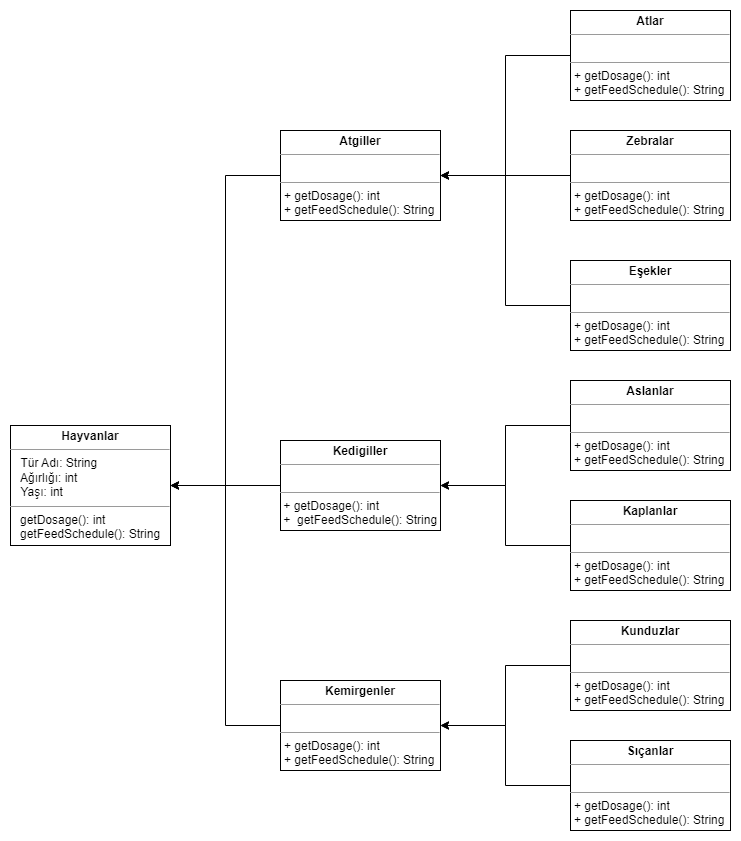

The diagram above was exported from draw.io. Its source (the exported page's mxGraphModel, read from the mxfile embedded in the PNG):
<mxGraphModel dx="906" dy="491" grid="1" gridSize="10" guides="1" tooltips="1" connect="1" arrows="1" fold="1" page="1" pageScale="1" pageWidth="827" pageHeight="1169" math="0" shadow="0">
  <root>
    <mxCell id="0" />
    <mxCell id="1" parent="0" />
    <mxCell id="KlS2adfbIGRukgnQci4B-32" value="&lt;p style=&quot;margin:0px;margin-top:4px;text-align:center;&quot;&gt;&lt;b&gt;Hayvanlar&lt;/b&gt;&lt;/p&gt;&lt;hr size=&quot;1&quot;&gt;&lt;p style=&quot;margin:0px;margin-left:4px;&quot;&gt;&amp;nbsp; Tür Adı: String&lt;/p&gt;&lt;p style=&quot;margin:0px;margin-left:4px;&quot;&gt;&amp;nbsp; Ağırlığı: int&lt;/p&gt;&lt;p style=&quot;margin:0px;margin-left:4px;&quot;&gt;&amp;nbsp; Yaşı: int&lt;/p&gt;&lt;hr size=&quot;1&quot;&gt;&lt;p style=&quot;margin:0px;margin-left:4px;&quot;&gt;&lt;/p&gt;&amp;nbsp; &amp;nbsp;getDosage()&lt;span style=&quot;background-color: initial;&quot;&gt;: int&lt;br&gt;&lt;/span&gt;&amp;nbsp; &amp;nbsp;getFeedSchedule(): String&amp;nbsp;" style="verticalAlign=top;align=left;overflow=fill;fontSize=12;fontFamily=Helvetica;html=1;whiteSpace=wrap;" vertex="1" parent="1">
      <mxGeometry x="40" y="445" width="160" height="120" as="geometry" />
    </mxCell>
    <mxCell id="KlS2adfbIGRukgnQci4B-46" style="edgeStyle=orthogonalEdgeStyle;rounded=0;orthogonalLoop=1;jettySize=auto;html=1;exitX=0;exitY=0.5;exitDx=0;exitDy=0;entryX=1;entryY=0.5;entryDx=0;entryDy=0;" edge="1" parent="1" source="KlS2adfbIGRukgnQci4B-33" target="KlS2adfbIGRukgnQci4B-32">
      <mxGeometry relative="1" as="geometry" />
    </mxCell>
    <mxCell id="KlS2adfbIGRukgnQci4B-33" value="&lt;p style=&quot;margin:0px;margin-top:4px;text-align:center;&quot;&gt;&lt;b&gt;Kemirgenler&lt;/b&gt;&lt;/p&gt;&lt;hr size=&quot;1&quot;&gt;&lt;p style=&quot;margin:0px;margin-left:4px;&quot;&gt;&lt;br&gt;&lt;/p&gt;&lt;hr size=&quot;1&quot;&gt;&lt;p style=&quot;margin:0px;margin-left:4px;&quot;&gt;+ getDosage(): int&lt;br style=&quot;border-color: var(--border-color);&quot;&gt;+ getFeedSchedule(): String&lt;br&gt;&lt;/p&gt;" style="verticalAlign=top;align=left;overflow=fill;fontSize=12;fontFamily=Helvetica;html=1;whiteSpace=wrap;" vertex="1" parent="1">
      <mxGeometry x="310" y="700" width="160" height="90" as="geometry" />
    </mxCell>
    <mxCell id="KlS2adfbIGRukgnQci4B-44" style="edgeStyle=orthogonalEdgeStyle;rounded=0;orthogonalLoop=1;jettySize=auto;html=1;exitX=0;exitY=0.5;exitDx=0;exitDy=0;entryX=1;entryY=0.5;entryDx=0;entryDy=0;" edge="1" parent="1" source="KlS2adfbIGRukgnQci4B-34" target="KlS2adfbIGRukgnQci4B-32">
      <mxGeometry relative="1" as="geometry" />
    </mxCell>
    <mxCell id="KlS2adfbIGRukgnQci4B-34" value="&lt;p style=&quot;margin:0px;margin-top:4px;text-align:center;&quot;&gt;&lt;b&gt;Kedigiller&lt;/b&gt;&lt;/p&gt;&lt;hr size=&quot;1&quot;&gt;&lt;p style=&quot;margin:0px;margin-left:4px;&quot;&gt;&lt;br&gt;&lt;/p&gt;&lt;hr size=&quot;1&quot;&gt;&lt;p style=&quot;margin:0px;margin-left:4px;&quot;&gt;&lt;/p&gt;&amp;nbsp;+ getDosage(): int&lt;br style=&quot;border-color: var(--border-color);&quot;&gt;&amp;nbsp;+&amp;nbsp; getFeedSchedule(): String" style="verticalAlign=top;align=left;overflow=fill;fontSize=12;fontFamily=Helvetica;html=1;whiteSpace=wrap;" vertex="1" parent="1">
      <mxGeometry x="310" y="460" width="160" height="90" as="geometry" />
    </mxCell>
    <mxCell id="KlS2adfbIGRukgnQci4B-45" style="edgeStyle=orthogonalEdgeStyle;rounded=0;orthogonalLoop=1;jettySize=auto;html=1;exitX=0;exitY=0.5;exitDx=0;exitDy=0;entryX=1;entryY=0.5;entryDx=0;entryDy=0;" edge="1" parent="1" source="KlS2adfbIGRukgnQci4B-35" target="KlS2adfbIGRukgnQci4B-32">
      <mxGeometry relative="1" as="geometry" />
    </mxCell>
    <mxCell id="KlS2adfbIGRukgnQci4B-35" value="&lt;p style=&quot;margin:0px;margin-top:4px;text-align:center;&quot;&gt;&lt;b&gt;Atgiller&lt;/b&gt;&lt;/p&gt;&lt;hr size=&quot;1&quot;&gt;&lt;p style=&quot;margin:0px;margin-left:4px;&quot;&gt;&lt;br&gt;&lt;/p&gt;&lt;hr size=&quot;1&quot;&gt;&lt;p style=&quot;margin:0px;margin-left:4px;&quot;&gt;+ getDosage(): int&lt;br style=&quot;border-color: var(--border-color);&quot;&gt;+ getFeedSchedule(): String&lt;br&gt;&lt;/p&gt;" style="verticalAlign=top;align=left;overflow=fill;fontSize=12;fontFamily=Helvetica;html=1;whiteSpace=wrap;" vertex="1" parent="1">
      <mxGeometry x="310" y="150" width="160" height="90" as="geometry" />
    </mxCell>
    <mxCell id="KlS2adfbIGRukgnQci4B-55" style="edgeStyle=orthogonalEdgeStyle;rounded=0;orthogonalLoop=1;jettySize=auto;html=1;exitX=0;exitY=0.5;exitDx=0;exitDy=0;entryX=1;entryY=0.5;entryDx=0;entryDy=0;" edge="1" parent="1" source="KlS2adfbIGRukgnQci4B-36" target="KlS2adfbIGRukgnQci4B-33">
      <mxGeometry relative="1" as="geometry" />
    </mxCell>
    <mxCell id="KlS2adfbIGRukgnQci4B-36" value="&lt;p style=&quot;margin:0px;margin-top:4px;text-align:center;&quot;&gt;&lt;b&gt;Kunduzlar&lt;/b&gt;&lt;/p&gt;&lt;hr size=&quot;1&quot;&gt;&lt;p style=&quot;margin:0px;margin-left:4px;&quot;&gt;&lt;br&gt;&lt;/p&gt;&lt;hr size=&quot;1&quot;&gt;&lt;p style=&quot;margin:0px;margin-left:4px;&quot;&gt;+ getDosage(): int&lt;br style=&quot;border-color: var(--border-color);&quot;&gt;+ getFeedSchedule(): String&lt;br&gt;&lt;/p&gt;" style="verticalAlign=top;align=left;overflow=fill;fontSize=12;fontFamily=Helvetica;html=1;whiteSpace=wrap;" vertex="1" parent="1">
      <mxGeometry x="600" y="640" width="160" height="90" as="geometry" />
    </mxCell>
    <mxCell id="KlS2adfbIGRukgnQci4B-57" style="edgeStyle=orthogonalEdgeStyle;rounded=0;orthogonalLoop=1;jettySize=auto;html=1;exitX=0;exitY=0.5;exitDx=0;exitDy=0;entryX=1;entryY=0.5;entryDx=0;entryDy=0;" edge="1" parent="1" source="KlS2adfbIGRukgnQci4B-37" target="KlS2adfbIGRukgnQci4B-33">
      <mxGeometry relative="1" as="geometry" />
    </mxCell>
    <mxCell id="KlS2adfbIGRukgnQci4B-37" value="&lt;p style=&quot;margin:0px;margin-top:4px;text-align:center;&quot;&gt;&lt;b&gt;Sıçanlar&lt;/b&gt;&lt;/p&gt;&lt;hr size=&quot;1&quot;&gt;&lt;p style=&quot;margin:0px;margin-left:4px;&quot;&gt;&lt;br&gt;&lt;/p&gt;&lt;hr size=&quot;1&quot;&gt;&lt;p style=&quot;margin:0px;margin-left:4px;&quot;&gt;+ getDosage(): int&lt;br style=&quot;border-color: var(--border-color);&quot;&gt;+ getFeedSchedule(): String&lt;br&gt;&lt;/p&gt;" style="verticalAlign=top;align=left;overflow=fill;fontSize=12;fontFamily=Helvetica;html=1;whiteSpace=wrap;" vertex="1" parent="1">
      <mxGeometry x="600" y="760" width="160" height="90" as="geometry" />
    </mxCell>
    <mxCell id="KlS2adfbIGRukgnQci4B-51" style="edgeStyle=orthogonalEdgeStyle;rounded=0;orthogonalLoop=1;jettySize=auto;html=1;exitX=0;exitY=0.5;exitDx=0;exitDy=0;entryX=1;entryY=0.5;entryDx=0;entryDy=0;" edge="1" parent="1" source="KlS2adfbIGRukgnQci4B-38" target="KlS2adfbIGRukgnQci4B-34">
      <mxGeometry relative="1" as="geometry" />
    </mxCell>
    <mxCell id="KlS2adfbIGRukgnQci4B-38" value="&lt;p style=&quot;margin:0px;margin-top:4px;text-align:center;&quot;&gt;&lt;b&gt;Aslanlar&lt;/b&gt;&lt;/p&gt;&lt;hr size=&quot;1&quot;&gt;&lt;p style=&quot;margin:0px;margin-left:4px;&quot;&gt;&lt;br&gt;&lt;/p&gt;&lt;hr size=&quot;1&quot;&gt;&lt;p style=&quot;margin:0px;margin-left:4px;&quot;&gt;+ getDosage(): int&lt;br style=&quot;border-color: var(--border-color);&quot;&gt;+ getFeedSchedule(): String&lt;br&gt;&lt;/p&gt;" style="verticalAlign=top;align=left;overflow=fill;fontSize=12;fontFamily=Helvetica;html=1;whiteSpace=wrap;" vertex="1" parent="1">
      <mxGeometry x="600" y="400" width="160" height="90" as="geometry" />
    </mxCell>
    <mxCell id="KlS2adfbIGRukgnQci4B-53" style="edgeStyle=orthogonalEdgeStyle;rounded=0;orthogonalLoop=1;jettySize=auto;html=1;exitX=0;exitY=0.5;exitDx=0;exitDy=0;entryX=1;entryY=0.5;entryDx=0;entryDy=0;" edge="1" parent="1" source="KlS2adfbIGRukgnQci4B-39" target="KlS2adfbIGRukgnQci4B-34">
      <mxGeometry relative="1" as="geometry" />
    </mxCell>
    <mxCell id="KlS2adfbIGRukgnQci4B-39" value="&lt;p style=&quot;margin:0px;margin-top:4px;text-align:center;&quot;&gt;&lt;b&gt;Kaplanlar&lt;/b&gt;&lt;/p&gt;&lt;hr size=&quot;1&quot;&gt;&lt;p style=&quot;margin:0px;margin-left:4px;&quot;&gt;&lt;br&gt;&lt;/p&gt;&lt;hr size=&quot;1&quot;&gt;&lt;p style=&quot;margin:0px;margin-left:4px;&quot;&gt;+ getDosage(): int&lt;br style=&quot;border-color: var(--border-color);&quot;&gt;+ getFeedSchedule(): String&lt;br&gt;&lt;/p&gt;" style="verticalAlign=top;align=left;overflow=fill;fontSize=12;fontFamily=Helvetica;html=1;whiteSpace=wrap;" vertex="1" parent="1">
      <mxGeometry x="600" y="520" width="160" height="90" as="geometry" />
    </mxCell>
    <mxCell id="KlS2adfbIGRukgnQci4B-48" style="edgeStyle=orthogonalEdgeStyle;rounded=0;orthogonalLoop=1;jettySize=auto;html=1;exitX=0;exitY=0.5;exitDx=0;exitDy=0;" edge="1" parent="1" source="KlS2adfbIGRukgnQci4B-40">
      <mxGeometry relative="1" as="geometry">
        <mxPoint x="470" y="195" as="targetPoint" />
      </mxGeometry>
    </mxCell>
    <mxCell id="KlS2adfbIGRukgnQci4B-40" value="&lt;p style=&quot;margin:0px;margin-top:4px;text-align:center;&quot;&gt;&lt;b&gt;Zebralar&lt;/b&gt;&lt;/p&gt;&lt;hr size=&quot;1&quot;&gt;&lt;p style=&quot;margin:0px;margin-left:4px;&quot;&gt;&lt;br&gt;&lt;/p&gt;&lt;hr size=&quot;1&quot;&gt;&lt;p style=&quot;margin:0px;margin-left:4px;&quot;&gt;+ getDosage(): int&lt;br style=&quot;border-color: var(--border-color);&quot;&gt;+ getFeedSchedule(): String&lt;br&gt;&lt;/p&gt;" style="verticalAlign=top;align=left;overflow=fill;fontSize=12;fontFamily=Helvetica;html=1;whiteSpace=wrap;" vertex="1" parent="1">
      <mxGeometry x="600" y="150" width="160" height="90" as="geometry" />
    </mxCell>
    <mxCell id="KlS2adfbIGRukgnQci4B-47" style="edgeStyle=orthogonalEdgeStyle;rounded=0;orthogonalLoop=1;jettySize=auto;html=1;exitX=0;exitY=0.5;exitDx=0;exitDy=0;entryX=1;entryY=0.5;entryDx=0;entryDy=0;" edge="1" parent="1" source="KlS2adfbIGRukgnQci4B-41" target="KlS2adfbIGRukgnQci4B-35">
      <mxGeometry relative="1" as="geometry" />
    </mxCell>
    <mxCell id="KlS2adfbIGRukgnQci4B-41" value="&lt;p style=&quot;margin:0px;margin-top:4px;text-align:center;&quot;&gt;&lt;b&gt;Atlar&lt;/b&gt;&lt;/p&gt;&lt;hr size=&quot;1&quot;&gt;&lt;p style=&quot;margin:0px;margin-left:4px;&quot;&gt;&lt;br&gt;&lt;/p&gt;&lt;hr size=&quot;1&quot;&gt;&lt;p style=&quot;margin:0px;margin-left:4px;&quot;&gt;+ getDosage(): int&lt;br style=&quot;border-color: var(--border-color);&quot;&gt;+ getFeedSchedule(): String&lt;br&gt;&lt;/p&gt;" style="verticalAlign=top;align=left;overflow=fill;fontSize=12;fontFamily=Helvetica;html=1;whiteSpace=wrap;" vertex="1" parent="1">
      <mxGeometry x="600" y="30" width="160" height="90" as="geometry" />
    </mxCell>
    <mxCell id="KlS2adfbIGRukgnQci4B-50" style="edgeStyle=orthogonalEdgeStyle;rounded=0;orthogonalLoop=1;jettySize=auto;html=1;exitX=0;exitY=0.5;exitDx=0;exitDy=0;entryX=1;entryY=0.5;entryDx=0;entryDy=0;" edge="1" parent="1" source="KlS2adfbIGRukgnQci4B-42" target="KlS2adfbIGRukgnQci4B-35">
      <mxGeometry relative="1" as="geometry" />
    </mxCell>
    <mxCell id="KlS2adfbIGRukgnQci4B-42" value="&lt;p style=&quot;margin:0px;margin-top:4px;text-align:center;&quot;&gt;&lt;b&gt;Eşekler&lt;/b&gt;&lt;/p&gt;&lt;hr size=&quot;1&quot;&gt;&lt;p style=&quot;margin:0px;margin-left:4px;&quot;&gt;&lt;br&gt;&lt;/p&gt;&lt;hr size=&quot;1&quot;&gt;&lt;p style=&quot;margin:0px;margin-left:4px;&quot;&gt;+ getDosage(): int&lt;br style=&quot;border-color: var(--border-color);&quot;&gt;+ getFeedSchedule(): String&lt;br&gt;&lt;/p&gt;" style="verticalAlign=top;align=left;overflow=fill;fontSize=12;fontFamily=Helvetica;html=1;whiteSpace=wrap;" vertex="1" parent="1">
      <mxGeometry x="600" y="280" width="160" height="90" as="geometry" />
    </mxCell>
  </root>
</mxGraphModel>